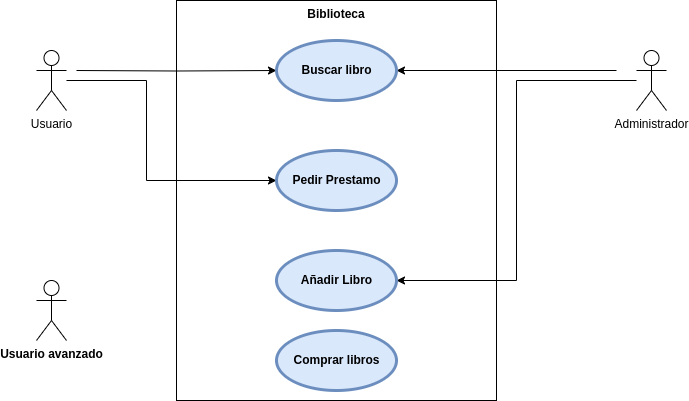

The diagram above was exported from draw.io. Its source (the exported page's mxGraphModel, read from the mxfile embedded in the PNG):
<mxGraphModel dx="1270" dy="641" grid="1" gridSize="10" guides="1" tooltips="1" connect="1" arrows="1" fold="1" page="1" pageScale="1" pageWidth="827" pageHeight="1169" math="0" shadow="0">
  <root>
    <mxCell id="0" />
    <mxCell id="1" parent="0" />
    <mxCell id="uHShhnmVs1rjEBw4wsdu-9" value="Biblioteca" style="shape=rect;html=1;verticalAlign=top;fontStyle=1;whiteSpace=wrap;align=center;strokeColor=default;fontFamily=Helvetica;fontSize=12;fontColor=default;fillColor=default;" vertex="1" parent="1">
      <mxGeometry x="280" y="180" width="320" height="400" as="geometry" />
    </mxCell>
    <mxCell id="uHShhnmVs1rjEBw4wsdu-27" style="edgeStyle=orthogonalEdgeStyle;rounded=0;orthogonalLoop=1;jettySize=auto;html=1;fontFamily=Helvetica;fontSize=12;fontColor=default;fontStyle=1;" edge="1" parent="1">
      <mxGeometry relative="1" as="geometry">
        <mxPoint x="500" y="250" as="targetPoint" />
        <mxPoint x="720" y="250" as="sourcePoint" />
      </mxGeometry>
    </mxCell>
    <mxCell id="uHShhnmVs1rjEBw4wsdu-28" style="edgeStyle=orthogonalEdgeStyle;rounded=0;orthogonalLoop=1;jettySize=auto;html=1;entryX=1;entryY=0.5;entryDx=0;entryDy=0;fontFamily=Helvetica;fontSize=12;fontColor=default;fontStyle=1;" edge="1" parent="1" source="uHShhnmVs1rjEBw4wsdu-2" target="uHShhnmVs1rjEBw4wsdu-22">
      <mxGeometry relative="1" as="geometry">
        <mxPoint x="730" y="270" as="sourcePoint" />
        <Array as="points">
          <mxPoint x="620" y="260" />
          <mxPoint x="620" y="460" />
        </Array>
      </mxGeometry>
    </mxCell>
    <mxCell id="uHShhnmVs1rjEBw4wsdu-2" value="Administrador&lt;div&gt;&lt;br&gt;&lt;/div&gt;" style="shape=umlActor;html=1;verticalLabelPosition=bottom;verticalAlign=top;align=center;" vertex="1" parent="1">
      <mxGeometry x="740" y="230" width="30" height="60" as="geometry" />
    </mxCell>
    <mxCell id="uHShhnmVs1rjEBw4wsdu-25" style="edgeStyle=orthogonalEdgeStyle;rounded=0;orthogonalLoop=1;jettySize=auto;html=1;entryX=0;entryY=0.5;entryDx=0;entryDy=0;fontFamily=Helvetica;fontSize=12;fontColor=default;fontStyle=1;" edge="1" parent="1" target="uHShhnmVs1rjEBw4wsdu-11">
      <mxGeometry relative="1" as="geometry">
        <mxPoint x="180" y="250" as="sourcePoint" />
      </mxGeometry>
    </mxCell>
    <mxCell id="uHShhnmVs1rjEBw4wsdu-26" style="edgeStyle=orthogonalEdgeStyle;rounded=0;orthogonalLoop=1;jettySize=auto;html=1;entryX=0;entryY=0.5;entryDx=0;entryDy=0;fontFamily=Helvetica;fontSize=12;fontColor=default;fontStyle=1;" edge="1" parent="1" target="uHShhnmVs1rjEBw4wsdu-16">
      <mxGeometry relative="1" as="geometry">
        <mxPoint x="170" y="260" as="sourcePoint" />
        <Array as="points">
          <mxPoint x="250" y="260" />
          <mxPoint x="250" y="360" />
        </Array>
      </mxGeometry>
    </mxCell>
    <mxCell id="uHShhnmVs1rjEBw4wsdu-3" value="Usuario" style="shape=umlActor;html=1;verticalLabelPosition=bottom;verticalAlign=top;align=center;" vertex="1" parent="1">
      <mxGeometry x="140" y="230" width="30" height="60" as="geometry" />
    </mxCell>
    <mxCell id="uHShhnmVs1rjEBw4wsdu-14" value="" style="group" vertex="1" connectable="0" parent="1">
      <mxGeometry x="380" y="220" width="120" height="60" as="geometry" />
    </mxCell>
    <mxCell id="uHShhnmVs1rjEBw4wsdu-11" value="" style="shape=ellipse;html=1;strokeWidth=3;fontStyle=1;whiteSpace=wrap;align=center;perimeter=ellipsePerimeter;strokeColor=#6c8ebf;verticalAlign=top;fontFamily=Helvetica;fontSize=12;fillColor=#dae8fc;" vertex="1" parent="uHShhnmVs1rjEBw4wsdu-14">
      <mxGeometry width="120" height="60" as="geometry" />
    </mxCell>
    <mxCell id="uHShhnmVs1rjEBw4wsdu-13" value="Buscar libro" style="text;html=1;align=center;verticalAlign=middle;resizable=0;points=[];autosize=1;strokeColor=none;fillColor=none;fontFamily=Helvetica;fontSize=12;fontColor=default;fontStyle=1;" vertex="1" parent="uHShhnmVs1rjEBw4wsdu-14">
      <mxGeometry x="15" y="15" width="90" height="30" as="geometry" />
    </mxCell>
    <mxCell id="uHShhnmVs1rjEBw4wsdu-15" value="" style="group" vertex="1" connectable="0" parent="1">
      <mxGeometry x="380" y="330" width="120" height="60" as="geometry" />
    </mxCell>
    <mxCell id="uHShhnmVs1rjEBw4wsdu-16" value="" style="shape=ellipse;html=1;strokeWidth=3;fontStyle=1;whiteSpace=wrap;align=center;perimeter=ellipsePerimeter;strokeColor=#6c8ebf;verticalAlign=top;fontFamily=Helvetica;fontSize=12;fillColor=#dae8fc;" vertex="1" parent="uHShhnmVs1rjEBw4wsdu-15">
      <mxGeometry width="120" height="60" as="geometry" />
    </mxCell>
    <mxCell id="uHShhnmVs1rjEBw4wsdu-17" value="Pedir Prestamo" style="text;html=1;align=center;verticalAlign=middle;resizable=0;points=[];autosize=1;strokeColor=none;fillColor=none;fontFamily=Helvetica;fontSize=12;fontColor=default;fontStyle=1;" vertex="1" parent="uHShhnmVs1rjEBw4wsdu-15">
      <mxGeometry x="5" y="15" width="110" height="30" as="geometry" />
    </mxCell>
    <mxCell id="uHShhnmVs1rjEBw4wsdu-21" value="" style="group" vertex="1" connectable="0" parent="1">
      <mxGeometry x="380" y="430" width="120" height="60" as="geometry" />
    </mxCell>
    <mxCell id="uHShhnmVs1rjEBw4wsdu-22" value="" style="shape=ellipse;html=1;strokeWidth=3;fontStyle=1;whiteSpace=wrap;align=center;perimeter=ellipsePerimeter;strokeColor=#6c8ebf;verticalAlign=top;fontFamily=Helvetica;fontSize=12;fillColor=#dae8fc;" vertex="1" parent="uHShhnmVs1rjEBw4wsdu-21">
      <mxGeometry width="120" height="60" as="geometry" />
    </mxCell>
    <mxCell id="uHShhnmVs1rjEBw4wsdu-23" value="Añadir Libro" style="text;html=1;align=center;verticalAlign=middle;resizable=0;points=[];autosize=1;strokeColor=none;fillColor=none;fontFamily=Helvetica;fontSize=12;fontColor=default;fontStyle=1;" vertex="1" parent="uHShhnmVs1rjEBw4wsdu-21">
      <mxGeometry x="15" y="15" width="90" height="30" as="geometry" />
    </mxCell>
    <mxCell id="uHShhnmVs1rjEBw4wsdu-29" value="Usuario avanzado" style="shape=umlActor;html=1;verticalLabelPosition=bottom;verticalAlign=top;align=center;strokeColor=default;fontFamily=Helvetica;fontSize=12;fontColor=default;fontStyle=1;fillColor=default;" vertex="1" parent="1">
      <mxGeometry x="140" y="460" width="30" height="60" as="geometry" />
    </mxCell>
    <mxCell id="uHShhnmVs1rjEBw4wsdu-30" value="" style="group" vertex="1" connectable="0" parent="1">
      <mxGeometry x="380" y="510" width="120" height="60" as="geometry" />
    </mxCell>
    <mxCell id="uHShhnmVs1rjEBw4wsdu-31" value="" style="shape=ellipse;html=1;strokeWidth=3;fontStyle=1;whiteSpace=wrap;align=center;perimeter=ellipsePerimeter;strokeColor=#6c8ebf;verticalAlign=top;fontFamily=Helvetica;fontSize=12;fillColor=#dae8fc;" vertex="1" parent="uHShhnmVs1rjEBw4wsdu-30">
      <mxGeometry width="120" height="60" as="geometry" />
    </mxCell>
    <mxCell id="uHShhnmVs1rjEBw4wsdu-32" value="Comprar libros" style="text;html=1;align=center;verticalAlign=middle;resizable=0;points=[];autosize=1;strokeColor=none;fillColor=none;fontFamily=Helvetica;fontSize=12;fontColor=default;fontStyle=1;" vertex="1" parent="uHShhnmVs1rjEBw4wsdu-30">
      <mxGeometry x="10" y="15" width="100" height="30" as="geometry" />
    </mxCell>
  </root>
</mxGraphModel>